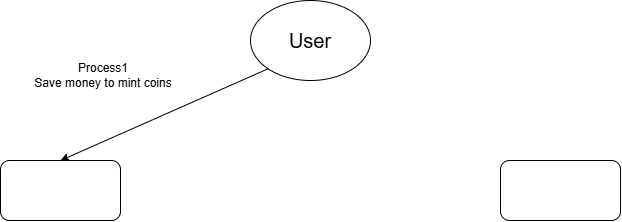

The diagram above was exported from draw.io. Its source (the exported page's mxGraphModel, read from the mxfile embedded in the PNG):
<mxGraphModel dx="889" dy="574" grid="1" gridSize="10" guides="1" tooltips="1" connect="1" arrows="1" fold="1" page="1" pageScale="1" pageWidth="827" pageHeight="1169" math="0" shadow="0">
  <root>
    <mxCell id="0" />
    <mxCell id="1" parent="0" />
    <mxCell id="rYqhI-Wx7RsCxTZwwWg7-1" parent="1" style="ellipse;whiteSpace=wrap;html=1;shapeInside=1;" value="&lt;font style=&quot;font-size: 20px;&quot;&gt;User&lt;/font&gt;" vertex="1">
      <mxGeometry height="80" width="120" x="300" y="60" as="geometry" />
    </mxCell>
    <mxCell id="Mq3GnDM-6ESVxaBQQsG1-1" parent="1" style="rounded=1;whiteSpace=wrap;html=1;roundedPerimeter=1;" value="" vertex="1">
      <mxGeometry height="60" width="120" x="50" y="220" as="geometry" />
    </mxCell>
    <mxCell id="Mq3GnDM-6ESVxaBQQsG1-2" parent="1" style="rounded=1;whiteSpace=wrap;html=1;roundedPerimeter=1;" value="" vertex="1">
      <mxGeometry height="60" width="120" x="550" y="220" as="geometry" />
    </mxCell>
    <mxCell id="Mq3GnDM-6ESVxaBQQsG1-3" edge="1" parent="1" source="rYqhI-Wx7RsCxTZwwWg7-1" style="endArrow=classic;html=1;rounded=0;exitX=0;exitY=1;exitDx=0;exitDy=0;entryX=0.5;entryY=0;entryDx=0;entryDy=0;" target="Mq3GnDM-6ESVxaBQQsG1-1" value="">
      <mxGeometry height="50" relative="1" width="50" as="geometry">
        <mxPoint x="290" y="270" as="sourcePoint" />
        <mxPoint x="340" y="220" as="targetPoint" />
      </mxGeometry>
    </mxCell>
    <mxCell id="Mq3GnDM-6ESVxaBQQsG1-4" parent="1" style="text;html=1;whiteSpace=wrap;strokeColor=none;fillColor=none;align=center;verticalAlign=middle;rounded=0;" value="Process1&lt;div&gt;Save money to mint coins&lt;/div&gt;" vertex="1">
      <mxGeometry height="30" width="160" x="73" y="120" as="geometry" />
    </mxCell>
  </root>
</mxGraphModel>